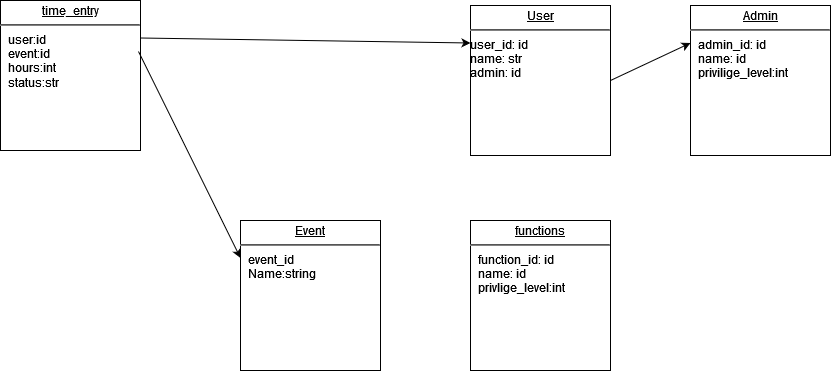

The diagram above was exported from draw.io. Its source (the exported page's mxGraphModel, read from the mxfile embedded in the PNG):
<mxGraphModel dx="1422" dy="900" grid="1" gridSize="10" guides="1" tooltips="1" connect="1" arrows="1" fold="1" page="1" pageScale="1" pageWidth="1100" pageHeight="850" background="none" math="0" shadow="0">
  <root>
    <mxCell id="0" />
    <mxCell id="1" parent="0" />
    <mxCell id="24794b860abc3c2d-19" value="&lt;p style=&quot;margin: 0px ; margin-top: 4px ; text-align: center ; text-decoration: underline&quot;&gt;Event&lt;/p&gt;&lt;hr&gt;&lt;p style=&quot;margin: 0px ; margin-left: 8px&quot;&gt;event_id&lt;br&gt;&lt;/p&gt;&lt;p style=&quot;margin: 0px ; margin-left: 8px&quot;&gt;Name:string&lt;/p&gt;" style="verticalAlign=top;align=left;overflow=fill;fontSize=12;fontFamily=Helvetica;html=1;rounded=0;shadow=0;comic=0;labelBackgroundColor=none;strokeWidth=1" parent="1" vertex="1">
      <mxGeometry x="410" y="340" width="140" height="150" as="geometry" />
    </mxCell>
    <mxCell id="ujT1A3LdfXEyps80zN37-1" value="&lt;p style=&quot;margin: 0px ; margin-top: 4px ; text-align: center ; text-decoration: underline&quot;&gt;User&lt;/p&gt;&lt;hr&gt;&lt;div&gt;user_id: id&lt;/div&gt;&lt;div&gt;name: str&lt;/div&gt;&lt;div&gt;admin: id&lt;br&gt;&lt;/div&gt;" style="verticalAlign=top;align=left;overflow=fill;fontSize=12;fontFamily=Helvetica;html=1;rounded=0;shadow=0;comic=0;labelBackgroundColor=none;strokeWidth=1" parent="1" vertex="1">
      <mxGeometry x="640" y="125" width="140" height="150" as="geometry" />
    </mxCell>
    <mxCell id="ujT1A3LdfXEyps80zN37-2" value="&lt;p style=&quot;margin: 0px ; margin-top: 4px ; text-align: center ; text-decoration: underline&quot;&gt;Admin&lt;/p&gt;&lt;hr&gt;&lt;p style=&quot;margin: 0px ; margin-left: 8px&quot;&gt;admin_id: id&lt;/p&gt;&lt;p style=&quot;margin: 0px ; margin-left: 8px&quot;&gt;name: id&lt;/p&gt;&lt;p style=&quot;margin: 0px ; margin-left: 8px&quot;&gt;privilige_level:int&lt;br&gt;&lt;/p&gt;" style="verticalAlign=top;align=left;overflow=fill;fontSize=12;fontFamily=Helvetica;html=1;rounded=0;shadow=0;comic=0;labelBackgroundColor=none;strokeWidth=1" parent="1" vertex="1">
      <mxGeometry x="860" y="125" width="140" height="150" as="geometry" />
    </mxCell>
    <mxCell id="ujT1A3LdfXEyps80zN37-3" value="&lt;p style=&quot;margin: 0px ; margin-top: 4px ; text-align: center ; text-decoration: underline&quot;&gt;time_entry&lt;/p&gt;&lt;hr&gt;&lt;p style=&quot;margin: 0px ; margin-left: 8px&quot;&gt;user:id&lt;/p&gt;&lt;p style=&quot;margin: 0px ; margin-left: 8px&quot;&gt;event:id&lt;/p&gt;&lt;p style=&quot;margin: 0px ; margin-left: 8px&quot;&gt;hours:int&lt;/p&gt;&lt;p style=&quot;margin: 0px ; margin-left: 8px&quot;&gt;status:str&lt;br&gt;&lt;/p&gt;" style="verticalAlign=top;align=left;overflow=fill;fontSize=12;fontFamily=Helvetica;html=1;rounded=0;shadow=0;comic=0;labelBackgroundColor=none;strokeWidth=1" parent="1" vertex="1">
      <mxGeometry x="170" y="120" width="140" height="150" as="geometry" />
    </mxCell>
    <mxCell id="ujT1A3LdfXEyps80zN37-4" value="" style="endArrow=classic;html=1;entryX=0;entryY=0.25;entryDx=0;entryDy=0;exitX=1;exitY=0.5;exitDx=0;exitDy=0;" parent="1" source="ujT1A3LdfXEyps80zN37-1" target="ujT1A3LdfXEyps80zN37-2" edge="1">
      <mxGeometry width="50" height="50" relative="1" as="geometry">
        <mxPoint x="500" y="400" as="sourcePoint" />
        <mxPoint x="550" y="350" as="targetPoint" />
      </mxGeometry>
    </mxCell>
    <mxCell id="ujT1A3LdfXEyps80zN37-5" value="" style="endArrow=classic;html=1;entryX=0;entryY=0.25;entryDx=0;entryDy=0;" parent="1" target="24794b860abc3c2d-19" edge="1">
      <mxGeometry width="50" height="50" relative="1" as="geometry">
        <mxPoint x="308" y="171" as="sourcePoint" />
        <mxPoint x="330" y="360" as="targetPoint" />
      </mxGeometry>
    </mxCell>
    <mxCell id="ujT1A3LdfXEyps80zN37-6" value="" style="endArrow=classic;html=1;entryX=0;entryY=0.25;entryDx=0;entryDy=0;exitX=1;exitY=0.25;exitDx=0;exitDy=0;" parent="1" source="ujT1A3LdfXEyps80zN37-3" target="ujT1A3LdfXEyps80zN37-1" edge="1">
      <mxGeometry width="50" height="50" relative="1" as="geometry">
        <mxPoint x="560" y="163" as="sourcePoint" />
        <mxPoint x="550" y="350" as="targetPoint" />
      </mxGeometry>
    </mxCell>
    <mxCell id="ujT1A3LdfXEyps80zN37-7" value="&lt;p style=&quot;margin: 0px ; margin-top: 4px ; text-align: center ; text-decoration: underline&quot;&gt;functions&lt;/p&gt;&lt;hr&gt;&lt;p style=&quot;margin: 0px ; margin-left: 8px&quot;&gt;function_id: id&lt;br&gt;&lt;/p&gt;&lt;p style=&quot;margin: 0px ; margin-left: 8px&quot;&gt;name: id&lt;/p&gt;&lt;p style=&quot;margin: 0px ; margin-left: 8px&quot;&gt;privlige_level:int&lt;br&gt;&lt;/p&gt;" style="verticalAlign=top;align=left;overflow=fill;fontSize=12;fontFamily=Helvetica;html=1;rounded=0;shadow=0;comic=0;labelBackgroundColor=none;strokeWidth=1" parent="1" vertex="1">
      <mxGeometry x="640" y="340" width="140" height="150" as="geometry" />
    </mxCell>
  </root>
</mxGraphModel>